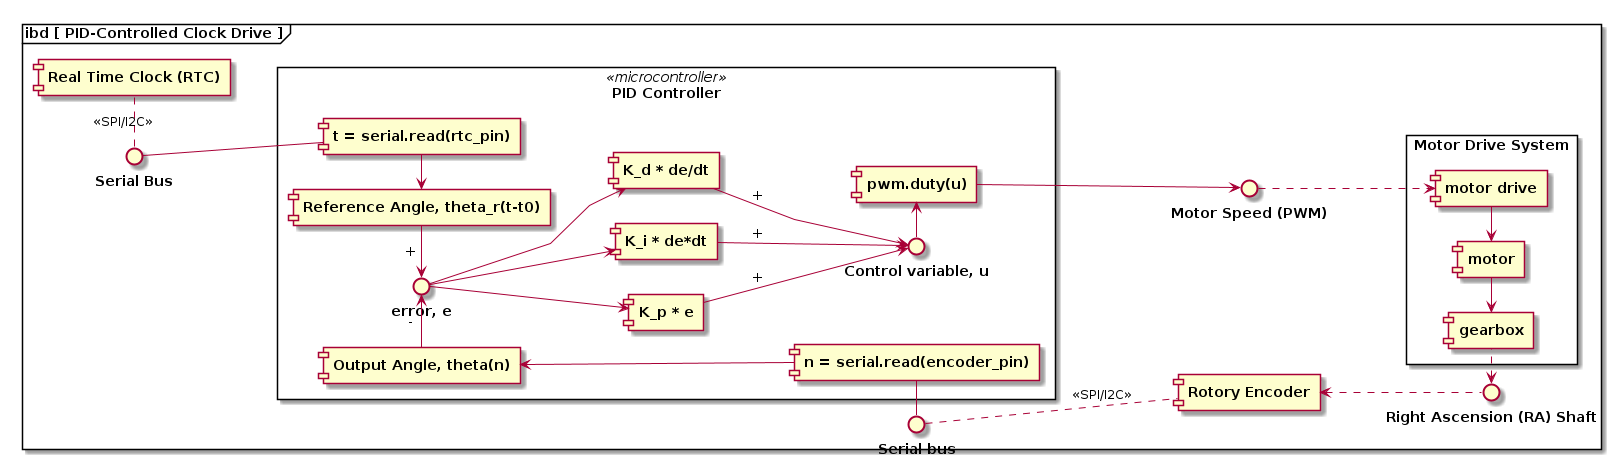

The diagram above was rendered by PlantUML. Its source (embedded in the PNG):
@startuml
left to right direction
skinparam linetype polyline

frame "ibd [ PID-Controlled Clock Drive ]" {

  component "<b>Real Time Clock (RTC)</b>" as rtc

  rectangle "<b>PID Controller</b>" <<microcontroller>> as G {

    component "<b>t = serial.read(rtc_pin)</b>" as serial_read_rtc
    component "<b>Reference Angle, theta_r(t-t0)</b>" as theta_r

    interface "<b>error, e</b>" as e
    together {
      component "<b>K_p * e</b>" as p
      component "<b>K_i * de*dt</b>" as i
      component "<b>K_d * de/dt</b>" as d
    }

    e <- theta_r : +

    e --> p
    e --> i
    e --> d

    interface "<b>Control variable, u</b>" as u
    p --> u : +
    i --> u : +
    d --> u : +

    component "<b>pwm.duty(u)</b>" as pwm_gen
    u -> pwm_gen

    component "<b>n = serial.read(encoder_pin)</b>" as serial_read_encoder
    component "<b>Output Angle, theta(n)</b>" as theta

    theta_r <- serial_read_rtc
    theta -> e : -
    theta <--- serial_read_encoder
  }

  interface "<b>Serial Bus</b>" as serial_bus_rtc
  serial_bus_rtc . rtc : <<SPI/I2C>>
  serial_bus_rtc -- serial_read_rtc

  interface "<b>Motor Speed (PWM)</b>" as pwm
  pwm_gen --> pwm

  rectangle "<b>Motor Drive System</b>" as H {
    component "<b>motor drive</b>" as drive
    component "<b>motor</b>" as motor
    component "<b>gearbox</b>" as gearbox
    motor <- drive
    gearbox <- motor
  }

  pwm ..> drive

  interface "<b>Right Ascension (RA) Shaft</b>" as ra
  component "<b>Rotory Encoder</b>" as encoder
  interface "<b>Serial bus</b>" as serial_bus_encoder

  ra <. gearbox
  encoder <.. ra

  serial_bus_encoder - serial_read_encoder
  serial_bus_encoder .. encoder : <<SPI/I2C>>
}
@enduml